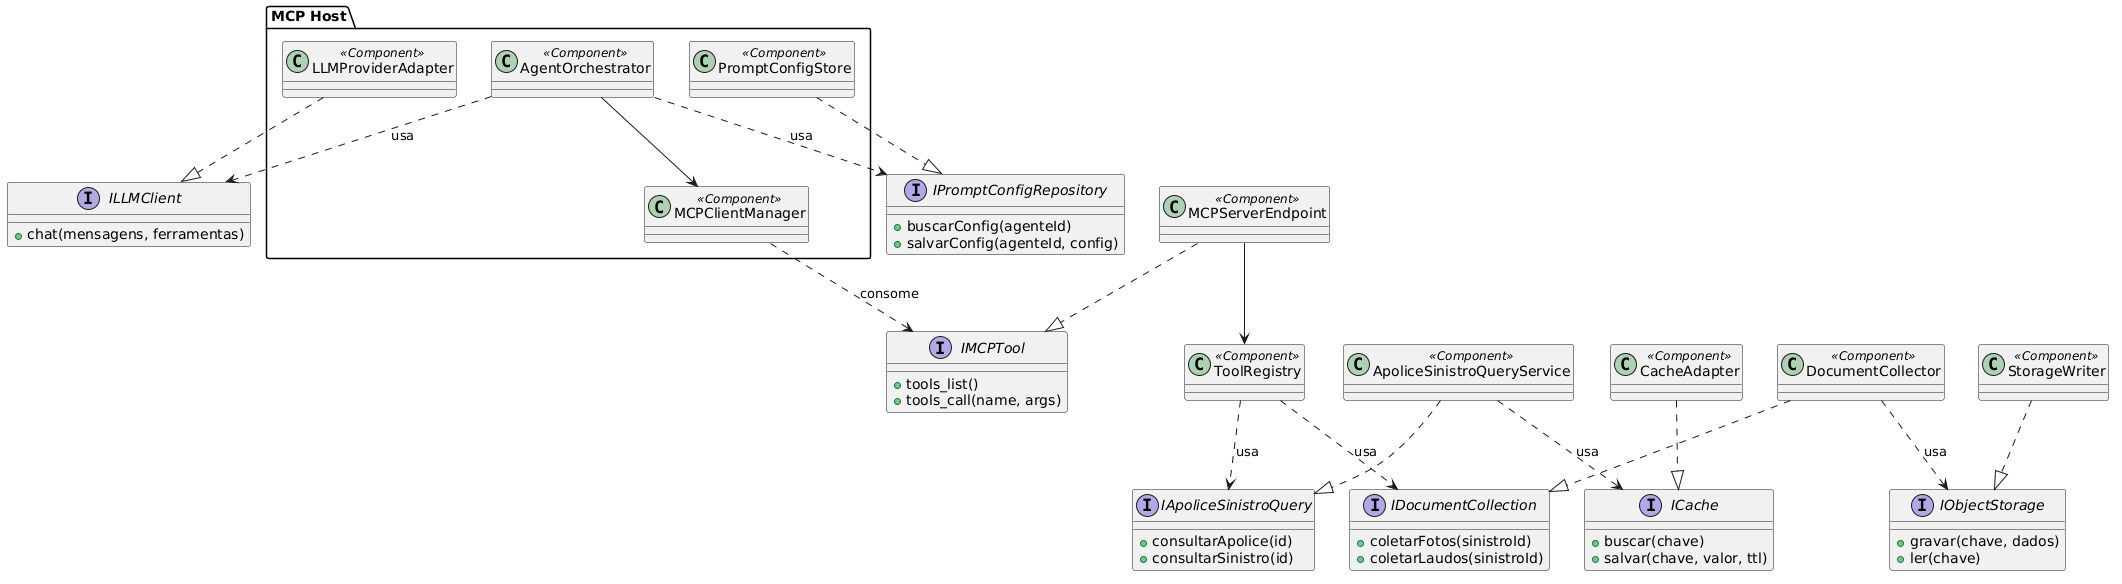

The diagram above was rendered by PlantUML. Its source (embedded in the PNG):
@startuml
' Corresponde à seção 3.3.2 do relatório (MCP Host e Tools API — Agentes e Tools).
' Editar aqui: componentes/interfaces desse grupo. Renderizar com render.sh.

interface IMCPTool {
  +tools_list()
  +tools_call(name, args)
}
interface IApoliceSinistroQuery {
  +consultarApolice(id)
  +consultarSinistro(id)
}
interface IDocumentCollection {
  +coletarFotos(sinistroId)
  +coletarLaudos(sinistroId)
}
interface IObjectStorage {
  +gravar(chave, dados)
  +ler(chave)
}
interface ILLMClient {
  +chat(mensagens, ferramentas)
}
interface IPromptConfigRepository {
  +buscarConfig(agenteId)
  +salvarConfig(agenteId, config)
}
interface ICache {
  +buscar(chave)
  +salvar(chave, valor, ttl)
}

package "MCP Host" {
  class AgentOrchestrator <<Component>>
  class LLMProviderAdapter <<Component>>
  class PromptConfigStore <<Component>>
  class MCPClientManager <<Component>>
}

' Tools API — sem package: o layout automático sobrepunha o ToolRegistry na borda
' da caixa com muitas interfaces cruzando fronteira (testado com layout padrão,
' motor Smetana e reordenação de declaração — mesmo resultado nas 3 tentativas).
class MCPServerEndpoint <<Component>>
class ToolRegistry <<Component>>
class ApoliceSinistroQueryService <<Component>>
class DocumentCollector <<Component>>
class CacheAdapter <<Component>>
class StorageWriter <<Component>>

' hint de ordem horizontal pro layout automático não cruzar as 4 linhas abaixo
ILLMClient -[hidden]right- IPromptConfigRepository

AgentOrchestrator ..> ILLMClient : usa
LLMProviderAdapter ..|> ILLMClient
AgentOrchestrator ..> IPromptConfigRepository : usa
PromptConfigStore ..|> IPromptConfigRepository
AgentOrchestrator --> MCPClientManager
MCPClientManager ..> IMCPTool : consome
MCPServerEndpoint ..|> IMCPTool
MCPServerEndpoint --> ToolRegistry
ToolRegistry ..> IApoliceSinistroQuery : usa
ToolRegistry ..> IDocumentCollection : usa
ApoliceSinistroQueryService ..|> IApoliceSinistroQuery
DocumentCollector ..|> IDocumentCollection
ApoliceSinistroQueryService ..> ICache : usa
CacheAdapter ..|> ICache
DocumentCollector ..> IObjectStorage : usa
StorageWriter ..|> IObjectStorage
@enduml